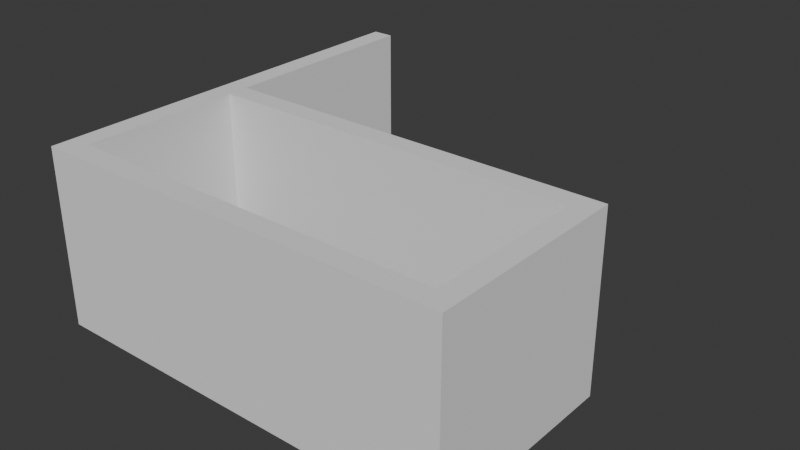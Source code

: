# Source: Class303.blend  (saved by Blender 4.4.32; exported with 4.5.12 LTS)
import bpy
from mathutils import Matrix  # noqa: F401  (used for matrix-valued properties, if any)

bpy.ops.wm.read_factory_settings(use_empty=True)
scene = bpy.context.scene
scene.name = 'Scene'

# ---- collections
col_collection = bpy.data.collections.new('Collection'); scene.collection.children.link(col_collection)

# ---- world
world_world = bpy.data.worlds.new('World'); scene.world = world_world
world_world.use_nodes = True; world_world.node_tree.nodes.clear()
_N = world_world.node_tree.nodes; _L = world_world.node_tree.links
n0 = _N.new('ShaderNodeOutputWorld'); n0.name = 'World Output'; n0.location = (300, 300)
n1 = _N.new('ShaderNodeBackground'); n1.name = 'Background'; n1.location = (10, 300)
n1.inputs[0].default_value = (0.05088, 0.05088, 0.05088, 1.0)
_L.new(n1.outputs[0], n0.inputs[0])
n0.is_active_output = True
world_world.color = (0.05088, 0.05088, 0.05088)
world_world.sun_shadow_jitter_overblur = 0.0

# ---- meshes
me_plane_001 = bpy.data.meshes.new('Plane.001')
me_plane_001.from_pydata([(-1.0, -3.0, 0.0), (-0.6, -3.0, 0.0), (-1.0, 1.0, 0.0), (-0.6, 1.0, 0.0), (-1.0, -3.4, 0.0), (-0.6, -3.4, 0.0), (-0.1, -3.0, 0.0), (-0.1, -3.4, 0.0), (0.7, -3.0, 0.0), (0.7, -3.4, 0.0), (6.4, -3.0, 0.0), (6.4, -3.4, 0.0), (-1.0, -6.4, 0.0), (-0.6, -6.4, 0.0), (-1.0, -6.8, 0.0), (-0.6, -6.8, 0.0), (6.4, -6.4, 0.0), (6.4, -6.8, 0.0), (6.8, -6.4, 0.0), (6.8, -6.8, 0.0), (6.8, -3.4, 0.0), (6.8, -3.0, 0.0)], [], [(0, 1, 3, 2), (1, 0, 4, 5), (1, 5, 7, 6), (6, 7, 9, 8), (8, 9, 11, 10), (5, 4, 12, 13), (13, 12, 14, 15), (13, 15, 17, 16), (16, 17, 19, 18), (16, 18, 20, 11), (10, 11, 20, 21)])
_uv = me_plane_001.uv_layers.new(name='UVMap')
_uv.uv.foreach_set('vector', [0.0, 0.0, 1.0, 0.0, 1.0, 1.0, 0.0, 1.0, 1.0, 0.0, 0.0, 0.0, 0.0, 0.0, 1.0, 0.0, 1.0, 0.0, 1.0, 0.0, 1.0, 0.0, 1.0, 0.0, 1.0, 0.0, 1.0, 0.0, 1.0, 0.0, 1.0, 0.0, 1.0, 0.0, 1.0, 0.0, 1.0, 0.0, 1.0, 0.0, 1.0, 0.0, 0.0, 0.0, 0.0, 0.0, 1.0, 0.0, 1.0, 0.0, 0.0, 0.0, 0.0, 0.0, 1.0, 0.0, 1.0, 0.0, 1.0, 0.0, 1.0, 0.0, 1.0, 0.0, 1.0, 0.0, 1.0, 0.0, 1.0, 0.0, 1.0, 0.0, 1.0, 0.0, 1.0, 0.0, 1.0, 0.0, 1.0, 0.0, 1.0, 0.0, 1.0, 0.0, 1.0, 0.0, 1.0, 0.0])
me_plane_001.update()

# ---- objects
ob_plane = bpy.data.objects.new('Plane', me_plane_001)

# ---- transforms, parenting, visibility, modifiers, constraints
ob_plane.location = (0.0, 0.0, 0.0)
_m = ob_plane.modifiers.new('Solidify', 'SOLIDIFY')
_m.thickness = 3.3
_m.offset = 1.0

# ---- collection membership
col_collection.objects.link(ob_plane)

# ---- scene / render settings (as saved in the file)
scene.frame_start = 1; scene.frame_end = 250; scene.frame_set(1)
scene.render.engine = 'BLENDER_EEVEE_NEXT'
bpy.context.view_layer.update()

# ---- added for rendering (the .blend has no active camera and no usable light): camera, sun
cam_auto = bpy.data.cameras.new('AutoCamera')
cam_auto.lens = 50.0
cam_auto.sensor_width = 36.0
cam_auto.clip_end = 1000.0
ob_auto_camera = bpy.data.objects.new('AutoCamera', cam_auto)
scene.collection.objects.link(ob_auto_camera)
ob_auto_camera.location = (13.5529, -15.6835, 10.1724)
ob_auto_camera.rotation_euler = (1.09748, -7.21219e-08, 0.694738)
scene.camera = ob_auto_camera
light_auto_sun = bpy.data.lights.new('AutoSun', 'SUN')
light_auto_sun.energy = 3.0
light_auto_sun.angle = 0.0523599
ob_auto_sun = bpy.data.objects.new('AutoSun', light_auto_sun)
scene.collection.objects.link(ob_auto_sun)
ob_auto_sun.rotation_euler = (0.872665, 0.174533, 0.523599)
bpy.context.view_layer.update()
